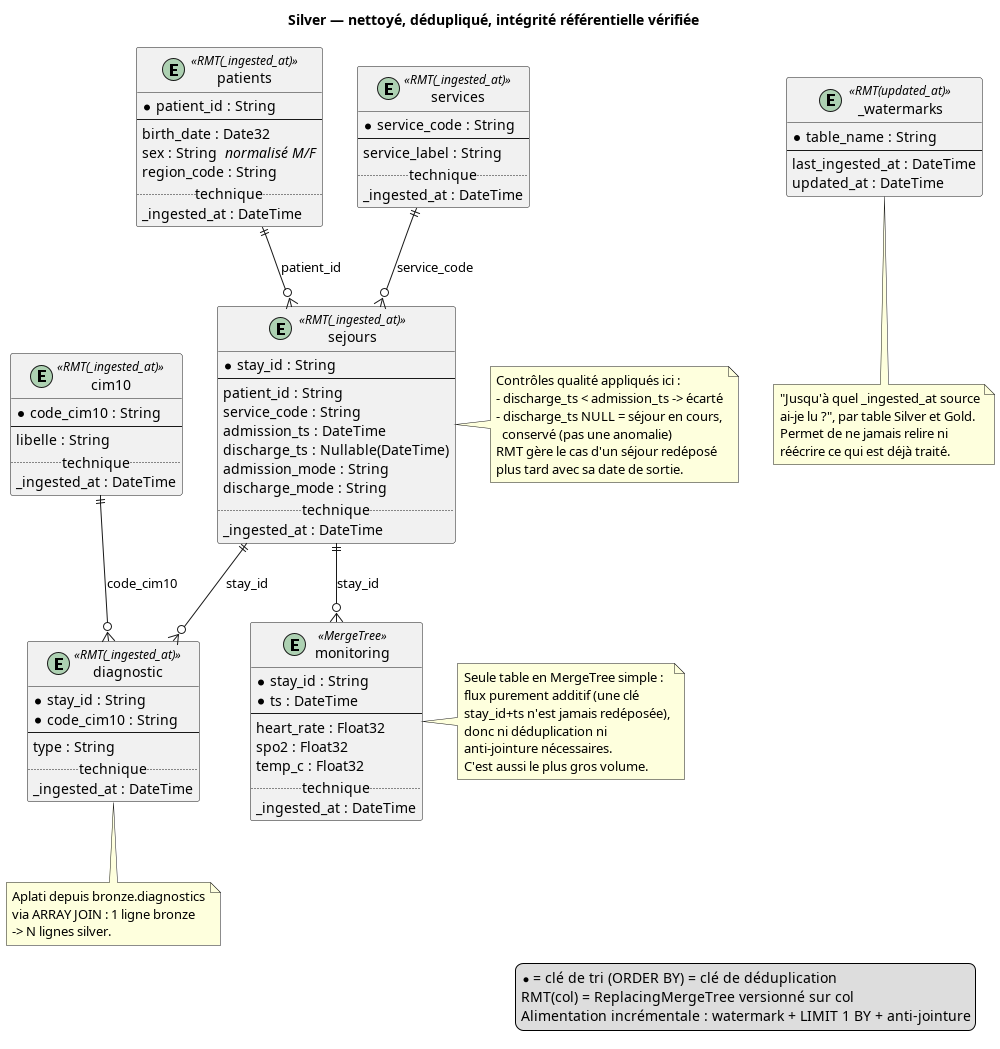

The diagram above was rendered by PlantUML. Its source (embedded in the PNG):
@startuml silver

title Silver — nettoyé, dédupliqué, intégrité référentielle vérifiée

legend right
  * = clé de tri (ORDER BY) = clé de déduplication
  RMT(col) = ReplacingMergeTree versionné sur col
  Alimentation incrémentale : watermark + LIMIT 1 BY + anti-jointure
end legend

entity patients <<RMT(_ingested_at)>> {
  * patient_id : String
  --
  birth_date : Date32
  sex : String  <i>normalisé M/F</i>
  region_code : String
  .. technique ..
  _ingested_at : DateTime
}

entity sejours <<RMT(_ingested_at)>> {
  * stay_id : String
  --
  patient_id : String
  service_code : String
  admission_ts : DateTime
  discharge_ts : Nullable(DateTime)
  admission_mode : String
  discharge_mode : String
  .. technique ..
  _ingested_at : DateTime
}

entity diagnostic <<RMT(_ingested_at)>> {
  * stay_id : String
  * code_cim10 : String
  --
  type : String
  .. technique ..
  _ingested_at : DateTime
}

entity monitoring <<MergeTree>> {
  * stay_id : String
  * ts : DateTime
  --
  heart_rate : Float32
  spo2 : Float32
  temp_c : Float32
  .. technique ..
  _ingested_at : DateTime
}

entity services <<RMT(_ingested_at)>> {
  * service_code : String
  --
  service_label : String
  .. technique ..
  _ingested_at : DateTime
}

entity cim10 <<RMT(_ingested_at)>> {
  * code_cim10 : String
  --
  libelle : String
  .. technique ..
  _ingested_at : DateTime
}

entity _watermarks <<RMT(updated_at)>> {
  * table_name : String
  --
  last_ingested_at : DateTime
  updated_at : DateTime
}

' Intégrité référentielle vérifiée au chargement (lignes orphelines écartées)
patients ||--o{ sejours : patient_id
services ||--o{ sejours : service_code
sejours ||--o{ diagnostic : stay_id
sejours ||--o{ monitoring : stay_id
cim10 ||--o{ diagnostic : code_cim10

note right of monitoring
  Seule table en MergeTree simple :
  flux purement additif (une clé
  stay_id+ts n'est jamais redéposée),
  donc ni déduplication ni
  anti-jointure nécessaires.
  C'est aussi le plus gros volume.
end note

note right of sejours
  Contrôles qualité appliqués ici :
  - discharge_ts < admission_ts -> écarté
  - discharge_ts NULL = séjour en cours,
    conservé (pas une anomalie)
  RMT gère le cas d'un séjour redéposé
  plus tard avec sa date de sortie.
end note

note bottom of diagnostic
  Aplati depuis bronze.diagnostics
  via ARRAY JOIN : 1 ligne bronze
  -> N lignes silver.
end note

note bottom of _watermarks
  "Jusqu'à quel _ingested_at source
  ai-je lu ?", par table Silver et Gold.
  Permet de ne jamais relire ni
  réécrire ce qui est déjà traité.
end note

@enduml